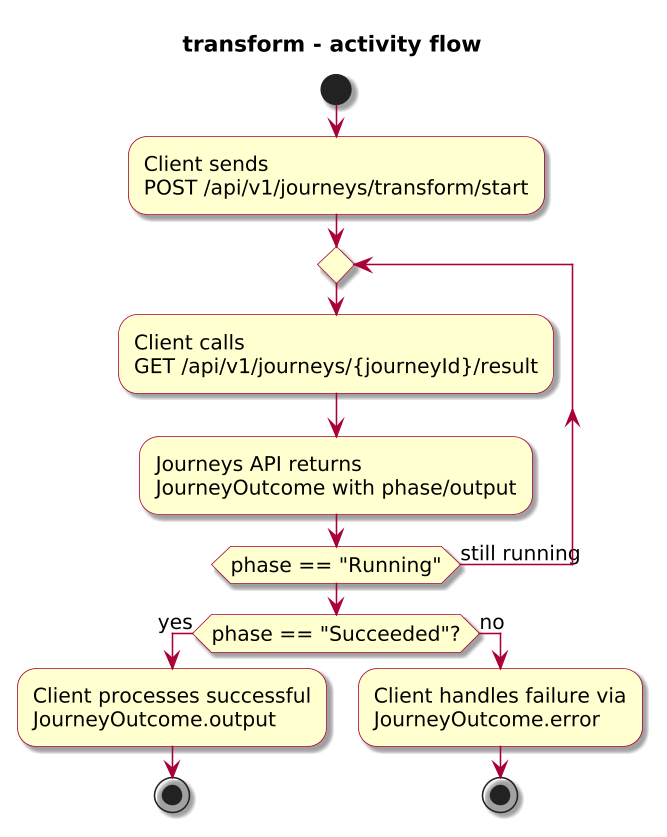

The diagram above was rendered by PlantUML. Its source (embedded in the PNG):
@startuml

skinparam BackgroundColor #FFFFFF
skinparam Shadowing true

skinparam DefaultFontName "SansSerif"
skinparam DefaultFontSize 13
skinparam DefaultFontStyle plain

skinparam dpi 150

skinparam sequence {
  ArrowColor #A80036
  LifeLineBorderColor #A80036
  LifeLineBackgroundColor #FFFFFF
}

skinparam Note {
  BackgroundColor #FBFB77
  BorderColor #A80036
}

skinparam ParticipantBorderColor #A80036
skinparam ParticipantBackgroundColor #FEFECE

skinparam ActorBorderColor #A80036
skinparam ActorBackgroundColor #FFFFFF
skinparam SequenceActorBorderThickness 2

skinparam state {
  BorderColor #A80036
  BackgroundColor #FEFECE
}

skinparam activity {
  ArrowColor #A80036
  BackgroundColor #FEFECE
  BorderColor #A80036
}

!include journey-diagram-theme.puml
title transform - activity flow

start

:Client sends\nPOST /api/v1/journeys/transform/start;

repeat
  :Client calls\nGET /api/v1/journeys/{journeyId}/result;
  :Journeys API returns\nJourneyOutcome with phase/output;
repeat while (phase == "Running") is (still running)

if (phase == "Succeeded"?) then (yes)
  :Client processes successful\nJourneyOutcome.output;
  stop
else (no)
  :Client handles failure via\nJourneyOutcome.error;
  stop
endif

@enduml